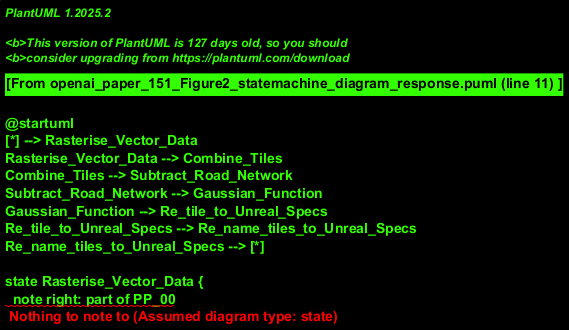

The diagram above was rendered by PlantUML. Its source (embedded in the PNG):
@startuml
[*] --> Rasterise_Vector_Data
Rasterise_Vector_Data --> Combine_Tiles
Combine_Tiles --> Subtract_Road_Network
Subtract_Road_Network --> Gaussian_Function
Gaussian_Function --> Re_tile_to_Unreal_Specs
Re_tile_to_Unreal_Specs --> Re_name_tiles_to_Unreal_Specs
Re_name_tiles_to_Unreal_Specs --> [*]

state Rasterise_Vector_Data {
  note right: part of PP_00
}
state Subtract_Road_Network {
  note right: uses Road Raster
}
state Re_tile_to_Unreal_Specs {
  note right: resolution (2)m/Px
}
@enduml